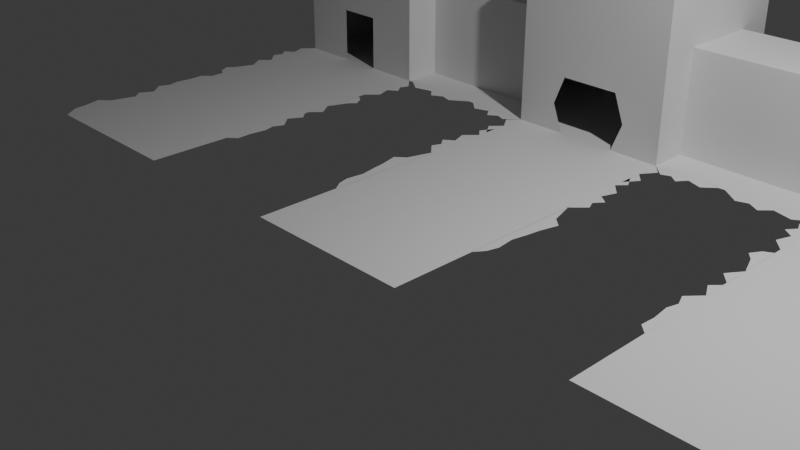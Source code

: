# Source: level_A.blend  (saved by Blender 4.4.32; exported with 4.5.12 LTS)
import bpy
from mathutils import Matrix  # noqa: F401  (used for matrix-valued properties, if any)

bpy.ops.wm.read_factory_settings(use_empty=True)
scene = bpy.context.scene
scene.name = 'Scene'

# ---- collections
col_collection = bpy.data.collections.new('Collection'); scene.collection.children.link(col_collection)

# ---- world
world_world = bpy.data.worlds.new('World'); scene.world = world_world
world_world.use_nodes = True; world_world.node_tree.nodes.clear()
_N = world_world.node_tree.nodes; _L = world_world.node_tree.links
n0 = _N.new('ShaderNodeOutputWorld'); n0.name = 'World Output'; n0.location = (300, 300)
n1 = _N.new('ShaderNodeBackground'); n1.name = 'Background'; n1.location = (10, 300)
n1.inputs[0].default_value = (0.05088, 0.05088, 0.05088, 1.0)
_L.new(n1.outputs[0], n0.inputs[0])
n0.is_active_output = True
world_world.color = (0.05088, 0.05088, 0.05088)
world_world.sun_shadow_jitter_overblur = 0.0

# ---- cameras
cam_camera = bpy.data.cameras.new('Camera')
cam_camera.clip_end = 100.0
cam_camera.ortho_scale = 7.314

# ---- lights
light_light = bpy.data.lights.new('Light', 'POINT')
light_light.energy = 1000.0
light_light.shadow_soft_size = 0.1

# ---- meshes
me_plane = bpy.data.meshes.new('Plane')
me_plane.from_pydata([(1.0, -1.0, 0.0), (1.0, 5.0, 0.0), (0.0, -1.0, 0.0), (0.0, 5.0, 0.0), (1.0, 3.01, 0.0), (0.0, 3.01, 0.0), (4.997, 5.0, 0.0), (4.997, 3.01, 0.0), (2.998, 5.0, 0.0), (2.998, 3.01, 0.0), (4.997, 3.01, 0.0), (2.998, 3.01, 0.0), (4.997, 3.01, 0.0), (2.998, 3.01, 0.0), (4.997, -0.997, 0.0), (2.998, -0.997, 0.0), (2.998, 4.498, 0.0), (1.0, 4.498, 0.0), (1.0, 3.492, 0.0), (2.998, 3.492, 0.0), (4.997, 3.01, 0.0), (4.997, 5.0, 0.0), (2.998, 3.01, 0.0), (2.998, 5.0, 0.0), (2.998, 4.498, 0.0), (2.998, 3.492, 0.0), (4.997, 3.01, 1.993), (4.997, 5.0, 1.993), (2.998, 3.01, 1.993), (2.998, 5.0, 1.993), (2.998, 4.498, 1.993), (2.998, 3.492, 1.993), (1.0, 4.498, 1.993), (1.0, 5.0, 1.993), (0.0, 5.0, 1.993), (0.0, 3.01, 1.993), (1.0, 3.01, 1.993), (1.0, 3.492, 1.993), (2.998, 3.492, 1.276), (2.998, 4.498, 1.276), (1.0, 3.492, 1.276), (1.0, 4.498, 1.276), (4.997, 3.01, 0.0), (4.997, -0.997, 0.0), (0.9973, 1.477, 0.0), (0.9973, 0.4985, 0.0), (4.997, -0.01836, 0.0), (4.997, 0.2588, 0.0), (4.997, 1.179, 0.0), (4.997, 1.357, 0.0), (4.997, 1.885, 0.0), (4.997, 2.199, 0.0), (5.134, 2.857, 0.0), (5.071, 2.674, 0.0), (5.191, 2.586, 0.0), (5.107, 2.476, 0.0), (5.154, 2.366, 0.0), (5.118, 2.063, 0.0), (5.092, 1.634, 0.0), (5.17, 1.54, 0.0), (5.097, 1.414, 0.0), (5.102, 1.08, 0.0), (5.092, 0.9071, 0.0), (5.118, 0.6928, 0.0), (5.081, 0.5568, 0.0), (5.139, 0.4209, 0.0), (5.092, 0.08621, 0.0), (5.092, -0.3426, 0.0), (5.207, -0.4419, 0.0), (5.149, -0.672, 0.0), (5.128, -0.8184, 0.0), (1.092, 1.153, 0.0), (1.207, 1.054, 0.0), (1.15, 0.8235, 0.0), (1.129, 0.6771, 0.0), (0.9999, 2.256, 0.0), (0.9999, 1.445, 0.0), (1.137, 2.104, 0.0), (1.074, 1.921, 0.0), (1.194, 1.832, 0.0), (1.11, 1.722, 0.0), (1.158, 1.612, 0.0), (0.9998, 2.258, 0.0), (0.9998, 2.535, 0.0), (1.095, 2.362, 0.0), (0.9994, 2.696, 0.0), (0.9994, 3.01, 0.0), (1.12, 2.874, 0.0), (0.9994, 2.379, 0.0), (0.9994, 2.692, 0.0), (1.12, 2.556, 0.0), (0.9974, 0.005792, 0.0), (1.092, 0.4798, 0.0), (1.118, 0.2654, 0.0), (1.082, 0.1295, 0.0), (2.999, 2.199, 0.0), (2.999, 3.01, 0.0), (2.862, 2.351, 0.0), (2.925, 2.534, 0.0), (2.805, 2.623, 0.0), (2.888, 2.733, 0.0), (2.841, 2.843, 0.0), (3.0, 2.098, 0.0), (3.0, 1.57, 0.0), (3.0, 1.256, 0.0), (2.879, 1.392, 0.0), (2.905, 1.821, 0.0), (2.826, 1.915, 0.0), (2.899, 2.04, 0.0), (2.999, 1.198, 0.0), (2.999, 0.9212, 0.0), (2.999, 0.0009338, 0.0), (2.894, 0.1003, 0.0), (2.904, 0.2728, 0.0), (2.878, 0.4872, 0.0), (2.914, 0.6232, 0.0), (2.857, 0.7591, 0.0), (2.904, 1.094, 0.0), (1.811, 3.012, 0.0), (1.0, 3.012, 0.0), (1.659, 2.875, 0.0), (1.476, 2.938, 0.0), (1.387, 2.817, 0.0), (1.277, 2.901, 0.0), (1.168, 2.854, 0.0), (2.93, 3.011, 0.0), (1.884, 3.011, 0.0), (2.734, 2.874, 0.0), (2.498, 2.937, 0.0), (2.383, 2.817, 0.0), (2.242, 2.9, 0.0), (2.1, 2.853, 0.0), (1.0, 4.498, 0.7011), (1.0, 3.01, 0.7011), (0.0, 3.01, 0.7011), (0.0, 5.0, 0.7011), (1.0, 5.0, 0.7011), (1.0, 3.492, 0.7011), (0.5, -1.0, 0.0), (0.365, 3.01, 0.0), (0.5, 3.01, 1.993), (0.365, 3.01, 0.7011), (1.0, 5.0, 0.3505), (1.0, 4.498, 0.3505), (1.0, 3.01, 0.3505), (0.0, 5.0, 0.3505), (1.0, 3.492, 0.3505), (0.5, 3.01, 0.3505), (1.0, 4.498, 0.0), (1.0, 5.0, 0.0), (0.0, 5.0, 0.0), (0.365, 3.01, 0.0), (0.0, 3.01, 0.0), (1.0, 3.492, 0.0), (1.0, 3.01, 0.0), (3.998, 3.01, 0.0), (3.998, 3.01, 0.0), (3.998, 3.01, 0.0), (3.998, -0.997, 0.0), (3.998, 3.01, 0.0), (3.998, 3.01, 1.993), (4.997, 5.0, 0.7171), (4.997, 3.01, 0.7171), (2.998, 3.01, 0.7171), (2.998, 3.492, 0.7171), (2.998, 4.498, 0.7171), (2.998, 5.0, 0.7171), (3.998, 3.01, 0.7171), (4.277, 3.01, 0.0), (4.277, 3.01, 0.0), (4.277, 3.01, 0.0), (4.277, -0.997, 0.0), (4.277, 3.01, 0.0), (4.277, 3.01, 1.993), (4.277, 3.01, 0.7171), (3.719, 3.01, 0.0), (3.719, 3.01, 0.0), (3.719, 3.01, 0.0), (3.719, -0.997, 0.0), (3.719, 3.01, 0.0), (3.719, 3.01, 1.993), (3.719, 3.01, 0.7171), (2.998, 3.827, 0.0), (2.998, 4.163, 0.0), (2.998, 3.827, 1.993), (2.998, 4.163, 1.993), (2.998, 3.827, 0.7171), (2.998, 4.163, 0.7171), (1.0, 3.827, 1.993), (1.0, 4.163, 1.993), (1.0, 4.163, 0.7011), (1.0, 3.827, 0.7011), (1.0, 3.827, 0.0), (1.0, 4.163, 0.0)], [], [(141, 133, 36, 140), (138, 0, 4, 139), (19, 9, 22, 25), (1, 17, 16, 8), (175, 9, 11, 176), (176, 11, 13, 177), (177, 13, 15, 178), (162, 161, 27, 26), (16, 17, 41, 39), (19, 18, 4, 9), (16, 19, 25, 182, 183, 24), (168, 7, 20, 172), (7, 6, 21, 20), (8, 16, 24, 23), (6, 8, 23, 21), (29, 30, 185, 184, 31, 28, 180, 160, 173, 26, 27), (164, 163, 28, 31), (166, 165, 30, 29), (174, 162, 26, 173), (186, 164, 31, 184), (161, 166, 29, 27), (35, 140, 36, 37, 188, 189, 32, 33, 34), (136, 135, 34, 33), (133, 137, 37, 36), (190, 132, 32, 189), (132, 136, 33, 32), (39, 41, 40, 38), (12, 14, 43, 46, 47, 48, 49, 50, 51, 42), (18, 19, 38, 40), (18, 19, 16, 17, 193, 192), (71, 44, 45, 91, 94, 93, 92, 74, 73, 72), (76, 81, 80, 79, 78, 77, 75), (43, 70, 69, 68, 67, 46), (46, 66, 47), (47, 65, 64, 63, 62, 61, 48), (49, 60, 59, 58, 50), (50, 57, 51), (51, 56, 55, 54, 53, 52, 42), (82, 84, 83), (85, 87, 86), (88, 90, 89), (96, 101, 100, 99, 98, 97, 95), (102, 108, 107, 106, 103), (103, 105, 104), (109, 117, 110), (110, 116, 115, 114, 113, 112, 111), (119, 124, 123, 122, 121, 120, 118), (126, 131, 130, 129, 128, 127, 125), (143, 142, 136, 132), (144, 146, 137, 133), (142, 145, 135, 136), (147, 144, 133, 141), (3, 1, 149, 150), (2, 138, 139, 5), (134, 141, 140, 35), (139, 4, 144, 147), (1, 3, 145, 142), (4, 18, 146, 144), (17, 1, 142, 143), (148, 153, 154, 151, 152, 150, 149), (4, 139, 151, 154), (18, 4, 154, 153), (1, 17, 148, 149), (17, 193, 192, 18, 153, 148), (139, 5, 152, 151), (181, 167, 160, 180), (175, 155, 159, 179), (170, 157, 158, 171), (169, 156, 157, 170), (168, 155, 156, 169), (21, 23, 166, 161), (172, 20, 162, 174), (23, 24, 165, 166), (25, 22, 163, 164), (20, 21, 161, 162), (7, 168, 155, 176, 156, 175, 9, 19, 16, 8, 6), (7, 168, 169, 10), (10, 169, 170, 12), (12, 170, 171, 14), (167, 174, 173, 160), (155, 168, 172, 159), (22, 179, 181, 163), (9, 175, 179, 22), (163, 181, 180, 28), (157, 177, 178, 158), (156, 176, 177, 157), (155, 175, 176, 156), (165, 187, 185, 30), (187, 186, 184, 185), (137, 191, 188, 37), (191, 190, 189, 188)])
_uv = me_plane.uv_layers.new(name='UVMap')
_uv.uv.foreach_set('vector', [0.6825, 0.6683, 1.0, 0.6683, 1.0, 0.6683, 0.75, 0.6683, 0.75, 0.0, 1.0, 0.0, 1.0, 0.6683, 0.6825, 0.6683, 1.0, 0.7486, 1.0, 0.6683, 1.0, 0.6683, 1.0, 0.7486, 1.0, 1.0, 1.0, 0.9164, 1.0, 0.9164, 1.0, 1.0, 0.75, 0.5012, 1.0, 0.6683, 1.0, 0.6683, 0.75, 0.5012, 0.75, 0.5012, 1.0, 0.6683, 1.0, 0.6683, 1.0, 0.6683, 1.0, 0.6683, 1.0, 0.6683, 1.0, 0.6683, 1.0, 0.6683, 0.0, 0.0, 0.0, 0.0, 0.0, 0.0, 0.0, 0.0, 1.0, 0.9164, 1.0, 0.9164, 1.0, 0.9164, 1.0, 0.9164, 1.0, 0.7486, 1.0, 0.7486, 1.0, 0.6683, 1.0, 0.6683, 1.0, 0.9164, 1.0, 0.7486, 1.0, 0.7486, 1.0, 0.8046, 1.0, 0.8605, 1.0, 0.9164, 0.75, 0.5012, 1.0, 0.6683, 1.0, 0.6683, 1.0, 0.6683, 0.0, 0.0, 0.0, 0.0, 0.0, 0.0, 0.0, 0.0, 1.0, 1.0, 1.0, 0.9164, 1.0, 0.9164, 1.0, 1.0, 0.0, 0.0, 0.0, 0.0, 0.0, 0.0, 0.0, 0.0, 1.0, 1.0, 1.0, 0.9164, 1.0, 0.8605, 1.0, 0.8046, 1.0, 0.7486, 1.0, 0.6683, 1.0, 0.6683, 1.0, 0.6683, 1.0, 0.6683, 1.0, 0.6683, 1.0, 1.0, 1.0, 0.7486, 1.0, 0.6683, 1.0, 0.6683, 1.0, 0.7486, 1.0, 1.0, 1.0, 0.9164, 1.0, 0.9164, 1.0, 1.0, 1.0, 0.6683, 1.0, 0.6683, 1.0, 0.6683, 1.0, 0.6683, 1.0, 0.8046, 1.0, 0.7486, 1.0, 0.7486, 1.0, 0.8046, 0.0, 0.0, 0.0, 0.0, 0.0, 0.0, 0.0, 0.0, 0.5, 0.6683, 0.75, 0.6683, 1.0, 0.6683, 1.0, 0.7486, 1.0, 0.8046, 1.0, 0.8605, 1.0, 0.9164, 1.0, 1.0, 0.5, 1.0, 0.0, 0.0, 0.0, 0.0, 0.0, 0.0, 0.0, 0.0, 1.0, 0.6683, 1.0, 0.7486, 1.0, 0.7486, 1.0, 0.6683, 1.0, 0.8605, 1.0, 0.9164, 1.0, 0.9164, 1.0, 0.8605, 1.0, 0.9164, 1.0, 1.0, 1.0, 1.0, 1.0, 0.9164, 1.0, 0.9164, 1.0, 0.9164, 1.0, 0.7486, 1.0, 0.7486, 1.0, 0.6683, 1.0, 0.6683, 1.0, 0.6683, 1.0, 0.6683, 1.0, 0.6683, 1.0, 0.6683, 1.0, 0.6683, 1.0, 0.6683, 1.0, 0.6683, 1.0, 0.6683, 1.0, 0.7486, 1.0, 0.7486, 1.0, 0.7486, 1.0, 0.7486, 0.0, 0.0, 0.0, 0.0, 0.0, 0.0, 0.0, 0.0, 0.0, 0.0, 0.0, 0.0, 0.0, 0.0, 0.0, 0.0, 0.0, 0.0, 0.0, 0.0, 0.0, 0.0, 0.0, 0.0, 0.0, 0.0, 0.0, 0.0, 0.0, 0.0, 0.0, 0.0, 1.0, 0.6683, 1.0, 0.6683, 1.0, 0.6683, 1.0, 0.6683, 1.0, 0.6683, 1.0, 0.6683, 1.0, 0.6683, 1.0, 0.6683, 1.0, 0.6683, 1.0, 0.6683, 1.0, 0.6683, 1.0, 0.6683, 1.0, 0.6683, 1.0, 0.6683, 1.0, 0.6683, 1.0, 0.6683, 1.0, 0.6683, 1.0, 0.6683, 1.0, 0.6683, 1.0, 0.6683, 1.0, 0.6683, 1.0, 0.6683, 1.0, 0.6683, 1.0, 0.6683, 1.0, 0.6683, 1.0, 0.6683, 1.0, 0.6683, 1.0, 0.6683, 1.0, 0.6683, 1.0, 0.6683, 1.0, 0.6683, 1.0, 0.6683, 1.0, 0.6683, 1.0, 0.6683, 1.0, 0.6683, 1.0, 0.6683, 1.0, 0.6683, 1.0, 0.6683, 1.0, 0.6683, 1.0, 0.6683, 1.0, 0.6683, 1.0, 0.6683, 1.0, 0.6683, 1.0, 0.6683, 1.0, 0.6683, 1.0, 0.6683, 1.0, 0.6683, 1.0, 0.6683, 1.0, 0.6683, 1.0, 0.6683, 1.0, 0.6683, 1.0, 0.6683, 1.0, 0.6683, 1.0, 0.6683, 1.0, 0.6683, 1.0, 0.6683, 1.0, 0.6683, 1.0, 0.6683, 1.0, 0.6683, 1.0, 0.6683, 1.0, 0.6683, 1.0, 0.6683, 1.0, 0.6683, 1.0, 0.6683, 1.0, 0.6683, 1.0, 0.6683, 1.0, 0.6683, 1.0, 0.6683, 1.0, 0.6683, 1.0, 0.6683, 1.0, 0.6683, 1.0, 0.6683, 1.0, 0.6683, 1.0, 0.6683, 1.0, 0.6683, 1.0, 0.6683, 1.0, 0.6683, 1.0, 0.6683, 1.0, 0.6683, 1.0, 0.6683, 1.0, 0.6683, 1.0, 0.6683, 1.0, 0.6683, 1.0, 0.6683, 1.0, 0.6683, 1.0, 0.6683, 1.0, 0.9164, 1.0, 1.0, 1.0, 1.0, 1.0, 0.9164, 1.0, 0.6683, 1.0, 0.7486, 1.0, 0.7486, 1.0, 0.6683, 0.0, 0.0, 0.0, 0.0, 0.0, 0.0, 0.0, 0.0, 0.75, 0.6683, 1.0, 0.6683, 1.0, 0.6683, 0.6825, 0.6683, 0.0, 0.0, 0.0, 0.0, 0.0, 0.0, 0.0, 0.0, 0.5, 0.0, 0.75, 0.0, 0.6825, 0.6683, 0.5, 0.6683, 0.5, 0.6683, 0.6825, 0.6683, 0.75, 0.6683, 0.5, 0.6683, 0.6825, 0.6683, 1.0, 0.6683, 1.0, 0.6683, 0.75, 0.6683, 0.0, 0.0, 0.0, 0.0, 0.0, 0.0, 0.0, 0.0, 1.0, 0.6683, 1.0, 0.7486, 1.0, 0.7486, 1.0, 0.6683, 1.0, 0.9164, 1.0, 1.0, 1.0, 1.0, 1.0, 0.9164, 1.0, 0.9164, 1.0, 0.7486, 1.0, 0.6683, 0.6825, 0.6683, 0.5, 0.6683, 0.0, 0.0, 0.0, 0.0, 1.0, 0.6683, 0.6825, 0.6683, 0.6825, 0.6683, 1.0, 0.6683, 1.0, 0.7486, 1.0, 0.6683, 1.0, 0.6683, 1.0, 0.7486, 1.0, 1.0, 1.0, 0.9164, 1.0, 0.9164, 1.0, 1.0, 0.0, 0.0, 0.0, 0.0, 0.0, 0.0, 0.0, 0.0, 0.0, 0.0, 0.0, 0.0, 0.6825, 0.6683, 0.5, 0.6683, 0.5, 0.6683, 0.6825, 0.6683, 1.0, 0.6683, 1.0, 0.6683, 1.0, 0.6683, 1.0, 0.6683, 0.75, 0.5012, 1.0, 0.6683, 1.0, 0.6683, 1.0, 0.6683, 1.0, 0.6683, 1.0, 0.6683, 1.0, 0.6683, 1.0, 0.6683, 0.75, 0.5012, 1.0, 0.6683, 1.0, 0.6683, 1.0, 0.6683, 0.75, 0.5012, 1.0, 0.6683, 1.0, 0.6683, 0.75, 0.5012, 0.0, 0.0, 0.0, 0.0, 0.0, 0.0, 0.0, 0.0, 1.0, 0.6683, 1.0, 0.6683, 1.0, 0.6683, 1.0, 0.6683, 1.0, 1.0, 1.0, 0.9164, 1.0, 0.9164, 1.0, 1.0, 1.0, 0.7486, 1.0, 0.6683, 1.0, 0.6683, 1.0, 0.7486, 0.0, 0.0, 0.0, 0.0, 0.0, 0.0, 0.0, 0.0, 0.0, 0.0, 0.0, 0.0, 0.0, 0.0, 0.0, 0.0, 0.0, 0.0, 0.0, 0.0, 0.0, 0.0, 0.0, 0.0, 0.0, 0.0, 0.0, 0.0, 0.0, 0.0, 1.0, 0.6683, 0.75, 0.5012, 0.75, 0.5012, 1.0, 0.6683, 1.0, 0.6683, 0.75, 0.5012, 1.0, 0.6683, 1.0, 0.6683, 1.0, 0.6683, 1.0, 0.6683, 1.0, 0.6683, 1.0, 0.6683, 1.0, 0.6683, 1.0, 0.6683, 1.0, 0.6683, 1.0, 0.6683, 1.0, 0.6683, 0.75, 0.5012, 1.0, 0.6683, 1.0, 0.6683, 1.0, 0.6683, 1.0, 0.6683, 1.0, 0.6683, 1.0, 0.6683, 1.0, 0.6683, 0.75, 0.5012, 1.0, 0.6683, 1.0, 0.6683, 1.0, 0.6683, 1.0, 0.6683, 1.0, 0.6683, 1.0, 0.6683, 1.0, 0.6683, 1.0, 0.6683, 1.0, 0.6683, 1.0, 0.6683, 1.0, 0.6683, 0.75, 0.5012, 1.0, 0.6683, 1.0, 0.6683, 1.0, 0.6683, 0.75, 0.5012, 0.75, 0.5012, 1.0, 0.6683, 1.0, 0.9164, 1.0, 0.8605, 1.0, 0.8605, 1.0, 0.9164, 1.0, 0.8605, 1.0, 0.8046, 1.0, 0.8046, 1.0, 0.8605, 1.0, 0.7486, 1.0, 0.8046, 1.0, 0.8046, 1.0, 0.7486, 1.0, 0.8046, 1.0, 0.8605, 1.0, 0.8605, 1.0, 0.8046])
me_plane.update()

# ---- objects
ob_light = bpy.data.objects.new('Light', light_light)
ob_camera = bpy.data.objects.new('Camera', cam_camera)
ob_plane = bpy.data.objects.new('Plane', me_plane)

# ---- transforms, parenting, visibility, modifiers, constraints
ob_light.location = (4.076, 1.005, 5.904)
ob_light.rotation_euler = (0.6503, 0.05522, 1.866)
ob_light.lock_rotations_4d = False
ob_light.empty_display_type = 'ARROWS'
ob_light.color = (0.0, 0.0, 0.0, 0.0)
ob_light.lineart.crease_threshold = 0.0
ob_camera.location = (7.359, -6.926, 4.958)
ob_camera.rotation_euler = (1.109, 0.0, 0.8149)
ob_camera.lock_rotations_4d = False
ob_camera.empty_display_type = 'ARROWS'
ob_camera.color = (0.0, 0.0, 0.0, 0.0)
ob_camera.display_type = 'WIRE'
ob_camera.lineart.crease_threshold = 0.0
ob_plane.location = (0.0, 0.0, 0.0)
_m = ob_plane.modifiers.new('Mirror', 'MIRROR')
_m.use_clip = True

# ---- collection membership
col_collection.objects.link(ob_light)
col_collection.objects.link(ob_camera)
col_collection.objects.link(ob_plane)

# ---- scene / render settings (as saved in the file)
scene.camera = ob_camera
scene.frame_start = 1; scene.frame_end = 250; scene.frame_set(1)
scene.render.engine = 'BLENDER_EEVEE_NEXT'
bpy.context.view_layer.update()
